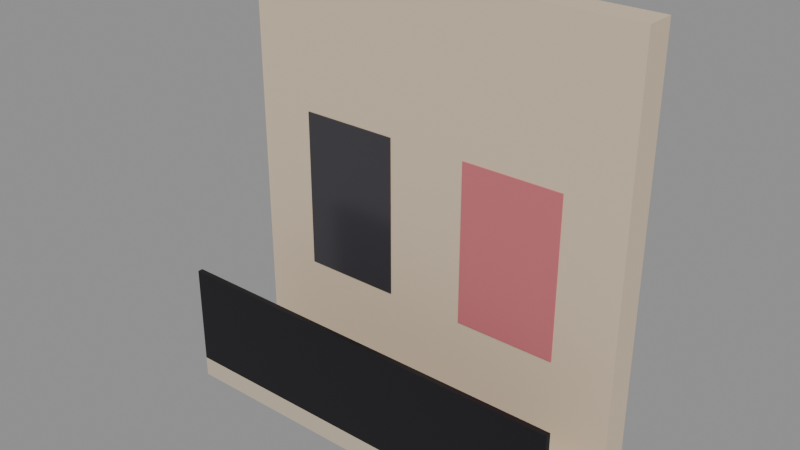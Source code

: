 # Source: city_far_res.blend  (saved by Blender 5.4.6; exported with 4.5.12 LTS)
import bpy
from mathutils import Matrix  # noqa: F401  (used for matrix-valued properties, if any)

bpy.ops.wm.read_factory_settings(use_empty=True)
scene = bpy.context.scene
scene.name = 'CityFarResAsset'

# ---- collections
col_stubby_cityfarres = bpy.data.collections.new('STUBBY_CityFarRes'); scene.collection.children.link(col_stubby_cityfarres)

# ---- materials (node trees are filled in below, after node groups)
mat_city_plaster = bpy.data.materials.new('City_Plaster')
mat_city_plaster.use_backface_culling = True
mat_city_plaster.diffuse_color = (0.6724, 0.5395, 0.3916, 1.0)
mat_city_window = bpy.data.materials.new('City_Window')
mat_city_window.use_backface_culling = True
mat_city_window.diffuse_color = (0.04519, 0.04231, 0.04971, 1.0)
mat_city_fabriccoral = bpy.data.materials.new('City_FabricCoral')
mat_city_fabriccoral.diffuse_color = (0.5841, 0.1529, 0.1746, 1.0)
mat_city_paving = bpy.data.materials.new('City_Paving')
mat_city_paving.use_backface_culling = True
mat_city_paving.diffuse_color = (0.5841, 0.4851, 0.3663, 1.0)
mat_city_railing = bpy.data.materials.new('City_Railing')
mat_city_railing.use_backface_culling = True
mat_city_railing.diffuse_color = (0.02416, 0.02315, 0.02732, 1.0)

# ---- material node trees
mat_city_plaster.use_nodes = True; mat_city_plaster.node_tree.nodes.clear()
_N = mat_city_plaster.node_tree.nodes; _L = mat_city_plaster.node_tree.links
n0 = _N.new('ShaderNodeBsdfPrincipled'); n0.name = 'Principled BSDF'; n0.location = (-200, 100)
n0.inputs[0].default_value = (0.6724, 0.5395, 0.3916, 1.0)
n0.inputs[2].default_value = 0.9
n0.inputs[10].default_value = 0.005
n1 = _N.new('ShaderNodeOutputMaterial'); n1.name = 'Material Output'; n1.location = (200, 100)
_L.new(n0.outputs[0], n1.inputs[0])
n1.is_active_output = True
mat_city_window.use_nodes = True; mat_city_window.node_tree.nodes.clear()
_N = mat_city_window.node_tree.nodes; _L = mat_city_window.node_tree.links
n0 = _N.new('ShaderNodeBsdfPrincipled'); n0.name = 'Principled BSDF'; n0.location = (-200, 100)
n0.inputs[0].default_value = (0.04519, 0.04231, 0.04971, 1.0)
n0.inputs[2].default_value = 0.2
n0.inputs[10].default_value = 0.005
n1 = _N.new('ShaderNodeOutputMaterial'); n1.name = 'Material Output'; n1.location = (200, 100)
_L.new(n0.outputs[0], n1.inputs[0])
n1.is_active_output = True
mat_city_fabriccoral.use_nodes = True; mat_city_fabriccoral.node_tree.nodes.clear()
_N = mat_city_fabriccoral.node_tree.nodes; _L = mat_city_fabriccoral.node_tree.links
n0 = _N.new('ShaderNodeBsdfPrincipled'); n0.name = 'Principled BSDF'; n0.location = (-200, 100)
n0.inputs[0].default_value = (0.5841, 0.1529, 0.1746, 1.0)
n0.inputs[2].default_value = 0.95
n0.inputs[10].default_value = 0.005
n1 = _N.new('ShaderNodeOutputMaterial'); n1.name = 'Material Output'; n1.location = (200, 100)
_L.new(n0.outputs[0], n1.inputs[0])
n1.is_active_output = True
mat_city_paving.use_nodes = True; mat_city_paving.node_tree.nodes.clear()
_N = mat_city_paving.node_tree.nodes; _L = mat_city_paving.node_tree.links
n0 = _N.new('ShaderNodeBsdfPrincipled'); n0.name = 'Principled BSDF'; n0.location = (-200, 100)
n0.inputs[0].default_value = (0.5841, 0.4851, 0.3663, 1.0)
n0.inputs[2].default_value = 0.8
n0.inputs[10].default_value = 0.005
n1 = _N.new('ShaderNodeOutputMaterial'); n1.name = 'Material Output'; n1.location = (200, 100)
_L.new(n0.outputs[0], n1.inputs[0])
n1.is_active_output = True
mat_city_railing.use_nodes = True; mat_city_railing.node_tree.nodes.clear()
_N = mat_city_railing.node_tree.nodes; _L = mat_city_railing.node_tree.links
n0 = _N.new('ShaderNodeBsdfPrincipled'); n0.name = 'Principled BSDF'; n0.location = (-200, 100)
n0.inputs[0].default_value = (0.02416, 0.02315, 0.02732, 1.0)
n0.inputs[1].default_value = 0.6
n0.inputs[10].default_value = 0.005
n1 = _N.new('ShaderNodeOutputMaterial'); n1.name = 'Material Output'; n1.location = (200, 100)
_L.new(n0.outputs[0], n1.inputs[0])
n1.is_active_output = True

# ---- meshes
me_cityfarres_wall = bpy.data.meshes.new('CityFarRes_Wall')
me_cityfarres_wall.from_pydata([(0.0, 0.0, 0.0), (0.0, 0.0, 4.0), (0.0, 0.3, 0.0), (0.0, 0.3, 4.0), (4.0, 0.0, 0.0), (4.0, 0.0, 4.0), (4.0, 0.3, 0.0), (4.0, 0.3, 4.0)], [], [(0, 1, 3, 2), (2, 3, 7, 6), (6, 7, 5, 4), (4, 5, 1, 0), (2, 6, 4, 0), (7, 3, 1, 5)])
_uv = me_cityfarres_wall.uv_layers.new(name='UVMap')
_uv.uv.foreach_set('vector', [0.0, 0.0, 0.0, 4.0, 0.3, 4.0, 0.3, 0.0, 0.0, 0.0, 0.0, 4.0, 4.0, 4.0, 4.0, 0.0, 0.3, 0.0, 0.3, 4.0, 0.0, 4.0, 0.0, 0.0, 4.0, 0.0, 4.0, 4.0, 0.0, 4.0, 0.0, 0.0, 0.0, 0.3, 4.0, 0.3, 4.0, 0.0, 0.0, 0.0, 4.0, 0.3, 0.0, 0.3, 0.0, 0.0, 4.0, 0.0])
me_cityfarres_wall.materials.append(mat_city_plaster)
me_cityfarres_wall.update()
me_cityfarres_panea = bpy.data.meshes.new('CityFarRes_PaneA')
me_cityfarres_panea.from_pydata([(0.6, -0.01, 0.9), (0.6, -0.01, 2.5), (0.6, 0.0, 0.9), (0.6, 0.0, 2.5), (1.6, -0.01, 0.9), (1.6, -0.01, 2.5), (1.6, 0.0, 0.9), (1.6, 0.0, 2.5)], [], [(0, 1, 3, 2), (2, 3, 7, 6), (6, 7, 5, 4), (4, 5, 1, 0), (2, 6, 4, 0), (7, 3, 1, 5)])
_uv = me_cityfarres_panea.uv_layers.new(name='UVMap')
_uv.uv.foreach_set('vector', [-0.01, 0.9, -0.01, 2.5, 0.0, 2.5, 0.0, 0.9, 0.6, 0.9, 0.6, 2.5, 1.6, 2.5, 1.6, 0.9, 0.0, 0.9, 0.0, 2.5, -0.01, 2.5, -0.01, 0.9, 1.6, 0.9, 1.6, 2.5, 0.6, 2.5, 0.6, 0.9, 0.6, 0.0, 1.6, 0.0, 1.6, -0.01, 0.6, -0.01, 1.6, 0.0, 0.6, 0.0, 0.6, -0.01, 1.6, -0.01])
me_cityfarres_panea.materials.append(mat_city_window)
me_cityfarres_panea.update()
me_cityfarres_paneb = bpy.data.meshes.new('CityFarRes_PaneB')
me_cityfarres_paneb.from_pydata([(2.4, -0.01, 0.9), (2.4, -0.01, 2.5), (2.4, 0.0, 0.9), (2.4, 0.0, 2.5), (3.4, -0.01, 0.9), (3.4, -0.01, 2.5), (3.4, 0.0, 0.9), (3.4, 0.0, 2.5)], [], [(0, 1, 3, 2), (2, 3, 7, 6), (6, 7, 5, 4), (4, 5, 1, 0), (2, 6, 4, 0), (7, 3, 1, 5)])
_uv = me_cityfarres_paneb.uv_layers.new(name='UVMap')
_uv.uv.foreach_set('vector', [-0.01, 0.9, -0.01, 2.5, 0.0, 2.5, 0.0, 0.9, 2.4, 0.9, 2.4, 2.5, 3.4, 2.5, 3.4, 0.9, 0.0, 0.9, 0.0, 2.5, -0.01, 2.5, -0.01, 0.9, 3.4, 0.9, 3.4, 2.5, 2.4, 2.5, 2.4, 0.9, 2.4, 0.0, 3.4, 0.0, 3.4, -0.01, 2.4, -0.01, 3.4, 0.0, 2.4, 0.0, 2.4, -0.01, 3.4, -0.01])
me_cityfarres_paneb.materials.append(mat_city_fabriccoral)
me_cityfarres_paneb.update()
me_cityfarres_balcony = bpy.data.meshes.new('CityFarRes_Balcony')
me_cityfarres_balcony.from_pydata([(0.0, -1.0, -0.2), (0.0, -1.0, 0.0), (0.0, 0.0, -0.2), (0.0, 0.0, 0.0), (4.0, -1.0, -0.2), (4.0, -1.0, 0.0), (4.0, 0.0, -0.2), (4.0, 0.0, 0.0)], [], [(0, 1, 3, 2), (2, 3, 7, 6), (6, 7, 5, 4), (4, 5, 1, 0), (2, 6, 4, 0), (7, 3, 1, 5)])
_uv = me_cityfarres_balcony.uv_layers.new(name='UVMap')
_uv.uv.foreach_set('vector', [-1.0, -0.2, -1.0, 0.0, 0.0, 0.0, 0.0, -0.2, 0.0, -0.2, 0.0, 0.0, 4.0, 0.0, 4.0, -0.2, 0.0, -0.2, 0.0, 0.0, -1.0, 0.0, -1.0, -0.2, 4.0, -0.2, 4.0, 0.0, 0.0, 0.0, 0.0, -0.2, 0.0, 0.0, 4.0, 0.0, 4.0, -1.0, 0.0, -1.0, 4.0, 0.0, 0.0, 0.0, 0.0, -1.0, 4.0, -1.0])
me_cityfarres_balcony.materials.append(mat_city_paving)
me_cityfarres_balcony.update()
me_cityfarres_rail = bpy.data.meshes.new('CityFarRes_Rail')
me_cityfarres_rail.from_pydata([(0.0, -1.0, 0.0), (0.0, -1.0, 1.0), (0.0, -0.95, 0.0), (0.0, -0.95, 1.0), (4.0, -1.0, 0.0), (4.0, -1.0, 1.0), (4.0, -0.95, 0.0), (4.0, -0.95, 1.0)], [], [(0, 1, 3, 2), (2, 3, 7, 6), (6, 7, 5, 4), (4, 5, 1, 0), (2, 6, 4, 0), (7, 3, 1, 5)])
_uv = me_cityfarres_rail.uv_layers.new(name='UVMap')
_uv.uv.foreach_set('vector', [-1.0, 0.0, -1.0, 1.0, -0.95, 1.0, -0.95, 0.0, 0.0, 0.0, 0.0, 1.0, 4.0, 1.0, 4.0, 0.0, -0.95, 0.0, -0.95, 1.0, -1.0, 1.0, -1.0, 0.0, 4.0, 0.0, 4.0, 1.0, 0.0, 1.0, 0.0, 0.0, 0.0, -0.95, 4.0, -0.95, 4.0, -1.0, 0.0, -1.0, 4.0, -0.95, 0.0, -0.95, 0.0, -1.0, 4.0, -1.0])
me_cityfarres_rail.materials.append(mat_city_railing)
me_cityfarres_rail.update()

# ---- objects
ob_cityfarres_root = bpy.data.objects.new('CityFarRes_Root', None)
ob_cityfarres_wall = bpy.data.objects.new('CityFarRes_Wall', me_cityfarres_wall)
ob_cityfarres_panea = bpy.data.objects.new('CityFarRes_PaneA', me_cityfarres_panea)
ob_cityfarres_paneb = bpy.data.objects.new('CityFarRes_PaneB', me_cityfarres_paneb)
ob_cityfarres_balcony = bpy.data.objects.new('CityFarRes_Balcony', me_cityfarres_balcony)
ob_cityfarres_rail = bpy.data.objects.new('CityFarRes_Rail', me_cityfarres_rail)
ob_city_far_res_lod0 = bpy.data.objects.new('city_far_res_LOD0', None)

# ---- transforms, parenting, visibility, modifiers, constraints
ob_cityfarres_root.location = (0.0, 0.0, 0.0)
ob_cityfarres_wall.parent = ob_city_far_res_lod0
ob_cityfarres_wall.location = (0.0, 0.0, 0.0)
ob_cityfarres_panea.parent = ob_city_far_res_lod0
ob_cityfarres_panea.location = (0.0, 0.0, 0.0)
ob_cityfarres_paneb.parent = ob_city_far_res_lod0
ob_cityfarres_paneb.location = (0.0, 0.0, 0.0)
ob_cityfarres_balcony.parent = ob_city_far_res_lod0
ob_cityfarres_balcony.location = (0.0, 0.0, 0.0)
ob_cityfarres_rail.parent = ob_city_far_res_lod0
ob_cityfarres_rail.location = (0.0, 0.0, 0.0)
ob_city_far_res_lod0.parent = ob_cityfarres_root
ob_city_far_res_lod0.location = (0.0, 0.0, 0.0)

# ---- collection membership
col_stubby_cityfarres.objects.link(ob_cityfarres_root)
col_stubby_cityfarres.objects.link(ob_cityfarres_wall)
col_stubby_cityfarres.objects.link(ob_cityfarres_panea)
col_stubby_cityfarres.objects.link(ob_cityfarres_paneb)
col_stubby_cityfarres.objects.link(ob_cityfarres_balcony)
col_stubby_cityfarres.objects.link(ob_cityfarres_rail)
col_stubby_cityfarres.objects.link(ob_city_far_res_lod0)

# ---- scene / render settings (as saved in the file)
scene.frame_start = 1; scene.frame_end = 250; scene.frame_set(1)
scene.render.engine = 'BLENDER_EEVEE_NEXT'
scene.render.image_settings.exr_codec = 'NONE'
scene.render.use_bake_clear = False
scene.render.bake_margin = 0
scene.render.bake_bias = 0.0
scene.render.bake_samples = 0
scene.render.simplify_subdivision_render = 0
scene.render.simplify_child_particles_render = 0.0
scene.render.compositor_device = 'GPU'
scene.eevee.use_volume_custom_range = False
scene.eevee.gtao_distance = 0.0
scene.eevee.use_fast_gi = False
scene.eevee.fast_gi_thickness_near = 0.1
scene.eevee.fast_gi_thickness_far = 0.0
scene.eevee.ray_tracing_options.screen_trace_thickness = 0.1
bpy.context.view_layer.update()

# ---- added for rendering (the .blend has no active camera and no usable light): camera, sun + grey world if the file has none
cam_auto = bpy.data.cameras.new('AutoCamera')
cam_auto.lens = 50.0
cam_auto.sensor_width = 36.0
cam_auto.clip_end = 1000.0
ob_auto_camera = bpy.data.objects.new('AutoCamera', cam_auto)
scene.collection.objects.link(ob_auto_camera)
ob_auto_camera.location = (7.49945, -6.94934, 6.29956)
ob_auto_camera.rotation_euler = (1.09748, -7.21219e-08, 0.694738)
scene.camera = ob_auto_camera
light_auto_sun = bpy.data.lights.new('AutoSun', 'SUN')
light_auto_sun.energy = 3.0
light_auto_sun.angle = 0.0523599
ob_auto_sun = bpy.data.objects.new('AutoSun', light_auto_sun)
scene.collection.objects.link(ob_auto_sun)
ob_auto_sun.rotation_euler = (0.872665, 0.174533, 0.523599)
if scene.world is None:
    world_auto = bpy.data.worlds.new('AutoWorld')
    world_auto.color = (0.3, 0.3, 0.3)
    scene.world = world_auto
bpy.context.view_layer.update()
